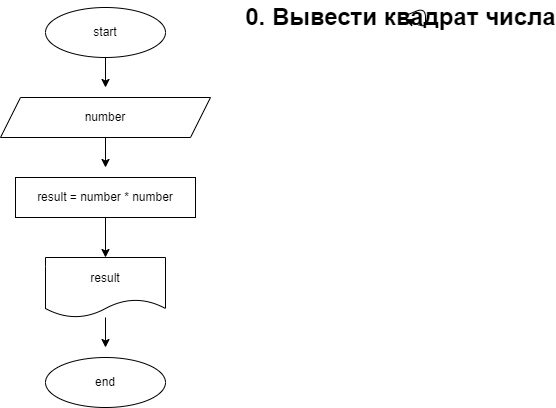

The diagram above was exported from draw.io. Its source (the exported page's mxGraphModel, read from the mxfile embedded in the PNG):
<mxGraphModel dx="1060" dy="1502" grid="1" gridSize="10" guides="1" tooltips="1" connect="1" arrows="1" fold="1" page="1" pageScale="1" pageWidth="827" pageHeight="1169" math="0" shadow="0">
  <root>
    <mxCell id="0" />
    <mxCell id="1" parent="0" />
    <mxCell id="10" style="edgeStyle=none;html=1;" edge="1" parent="1" source="3">
      <mxGeometry relative="1" as="geometry">
        <mxPoint x="370" y="50" as="targetPoint" />
      </mxGeometry>
    </mxCell>
    <mxCell id="3" value="start" style="ellipse;whiteSpace=wrap;html=1;" vertex="1" parent="1">
      <mxGeometry x="310" y="-30" width="120" height="50" as="geometry" />
    </mxCell>
    <mxCell id="12" style="edgeStyle=none;html=1;" edge="1" parent="1" source="4">
      <mxGeometry relative="1" as="geometry">
        <mxPoint x="370" y="130" as="targetPoint" />
      </mxGeometry>
    </mxCell>
    <mxCell id="4" value="number" style="shape=parallelogram;perimeter=parallelogramPerimeter;whiteSpace=wrap;html=1;fixedSize=1;" vertex="1" parent="1">
      <mxGeometry x="265" y="60" width="210" height="40" as="geometry" />
    </mxCell>
    <mxCell id="5" value="0. Вывести квадрат числа" style="text;strokeColor=none;fillColor=none;html=1;fontSize=24;fontStyle=1;verticalAlign=middle;align=center;" vertex="1" parent="1">
      <mxGeometry x="660" y="-30" width="10" height="20" as="geometry" />
    </mxCell>
    <mxCell id="9" style="edgeStyle=none;html=1;" edge="1" parent="1" source="5" target="5">
      <mxGeometry relative="1" as="geometry" />
    </mxCell>
    <mxCell id="14" style="edgeStyle=none;html=1;" edge="1" parent="1" source="11">
      <mxGeometry relative="1" as="geometry">
        <mxPoint x="370" y="220" as="targetPoint" />
      </mxGeometry>
    </mxCell>
    <mxCell id="11" value="result = number * number" style="rounded=0;whiteSpace=wrap;html=1;" vertex="1" parent="1">
      <mxGeometry x="280" y="140" width="180" height="40" as="geometry" />
    </mxCell>
    <mxCell id="17" style="edgeStyle=none;html=1;" edge="1" parent="1" source="13">
      <mxGeometry relative="1" as="geometry">
        <mxPoint x="370" y="310" as="targetPoint" />
      </mxGeometry>
    </mxCell>
    <mxCell id="13" value="result" style="shape=document;whiteSpace=wrap;html=1;boundedLbl=1;" vertex="1" parent="1">
      <mxGeometry x="310" y="220" width="120" height="60" as="geometry" />
    </mxCell>
    <mxCell id="16" value="end" style="ellipse;whiteSpace=wrap;html=1;" vertex="1" parent="1">
      <mxGeometry x="310" y="320" width="120" height="50" as="geometry" />
    </mxCell>
  </root>
</mxGraphModel>